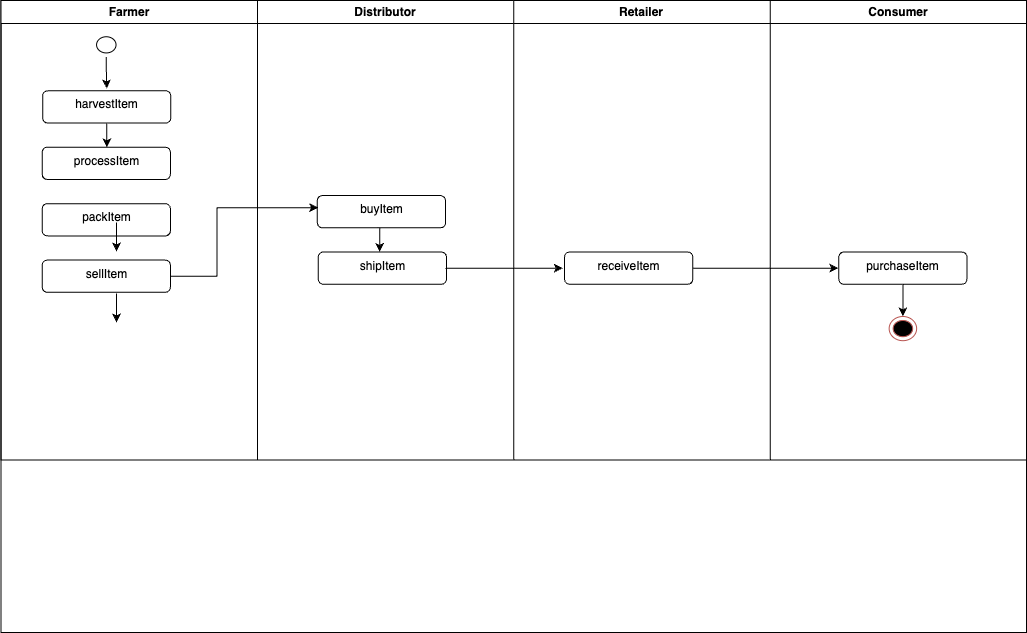

The diagram above was exported from draw.io. Its source (the exported page's mxGraphModel, read from the mxfile embedded in the PNG):
<mxGraphModel dx="1426" dy="785" grid="1" gridSize="10" guides="1" tooltips="1" connect="1" arrows="1" fold="1" page="1" pageScale="1" pageWidth="1169" pageHeight="826" background="none" math="0" shadow="0">
  <root>
    <mxCell id="0" />
    <mxCell id="1" parent="0" />
    <mxCell id="S_slX3uRPum3Wb5Iva0K-50" value="" style="group;strokeColor=#000000;" parent="1" vertex="1" connectable="0">
      <mxGeometry x="164.5" y="128" width="1025.5" height="632" as="geometry" />
    </mxCell>
    <mxCell id="2" value="Farmer" style="swimlane;whiteSpace=wrap" parent="S_slX3uRPum3Wb5Iva0K-50" vertex="1">
      <mxGeometry width="256.375" height="459.48979591836735" as="geometry" />
    </mxCell>
    <mxCell id="dVpitmWrxLkSe9LfCCmg-40" style="edgeStyle=orthogonalEdgeStyle;rounded=0;orthogonalLoop=1;jettySize=auto;html=1;entryX=0.5;entryY=-0.075;entryDx=0;entryDy=0;entryPerimeter=0;strokeColor=#000000;" edge="1" parent="2" source="5" target="dVpitmWrxLkSe9LfCCmg-39">
      <mxGeometry relative="1" as="geometry" />
    </mxCell>
    <mxCell id="5" value="" style="ellipse;shape=startState;fillColor=#FFFFFF;strokeColor=#000000;" parent="2" vertex="1">
      <mxGeometry x="91.5625" y="32.244897959183675" width="27.46875" height="24.183673469387756" as="geometry" />
    </mxCell>
    <mxCell id="dVpitmWrxLkSe9LfCCmg-45" value="" style="edgeStyle=orthogonalEdgeStyle;rounded=0;orthogonalLoop=1;jettySize=auto;html=1;strokeColor=#000000;exitX=0.5;exitY=1.025;exitDx=0;exitDy=0;exitPerimeter=0;entryX=0.504;entryY=0;entryDx=0;entryDy=0;entryPerimeter=0;" edge="1" parent="2" source="dVpitmWrxLkSe9LfCCmg-39" target="dVpitmWrxLkSe9LfCCmg-41">
      <mxGeometry relative="1" as="geometry" />
    </mxCell>
    <mxCell id="dVpitmWrxLkSe9LfCCmg-39" value="harvestItem" style="html=1;align=center;verticalAlign=top;rounded=1;absoluteArcSize=1;arcSize=10;dashed=0;strokeColor=#000000;" vertex="1" parent="2">
      <mxGeometry x="41.6609375" y="90.28571428571428" width="128.1875" height="32.244897959183675" as="geometry" />
    </mxCell>
    <mxCell id="dVpitmWrxLkSe9LfCCmg-41" value="processItem" style="html=1;align=center;verticalAlign=top;rounded=1;absoluteArcSize=1;arcSize=10;dashed=0;strokeColor=#000000;" vertex="1" parent="2">
      <mxGeometry x="41.203125" y="146.7142857142857" width="128.1875" height="32.244897959183675" as="geometry" />
    </mxCell>
    <mxCell id="dVpitmWrxLkSe9LfCCmg-42" value="packItem" style="html=1;align=center;verticalAlign=top;rounded=1;absoluteArcSize=1;arcSize=10;dashed=0;strokeColor=#000000;" vertex="1" parent="2">
      <mxGeometry x="41.203125" y="203.14285714285714" width="128.1875" height="32.244897959183675" as="geometry" />
    </mxCell>
    <mxCell id="dVpitmWrxLkSe9LfCCmg-43" value="sellItem" style="html=1;align=center;verticalAlign=top;rounded=1;absoluteArcSize=1;arcSize=10;dashed=0;strokeColor=#000000;" vertex="1" parent="2">
      <mxGeometry x="41.203125" y="259.5714285714286" width="128.1875" height="32.244897959183675" as="geometry" />
    </mxCell>
    <mxCell id="3" value="Distributor" style="swimlane;whiteSpace=wrap" parent="S_slX3uRPum3Wb5Iva0K-50" vertex="1">
      <mxGeometry x="256.375" width="256.375" height="459.48979591836735" as="geometry" />
    </mxCell>
    <mxCell id="dVpitmWrxLkSe9LfCCmg-50" value="" style="edgeStyle=orthogonalEdgeStyle;rounded=0;orthogonalLoop=1;jettySize=auto;html=1;strokeColor=#000000;exitX=0.464;exitY=0.975;exitDx=0;exitDy=0;exitPerimeter=0;entryX=0.479;entryY=0;entryDx=0;entryDy=0;entryPerimeter=0;" edge="1" parent="3" source="dVpitmWrxLkSe9LfCCmg-48" target="dVpitmWrxLkSe9LfCCmg-49">
      <mxGeometry relative="1" as="geometry">
        <Array as="points">
          <mxPoint x="119.946875" y="227.32653061224488" />
          <mxPoint x="122.69375000000001" y="227.32653061224488" />
        </Array>
      </mxGeometry>
    </mxCell>
    <mxCell id="dVpitmWrxLkSe9LfCCmg-48" value="buyItem" style="html=1;align=center;verticalAlign=top;rounded=1;absoluteArcSize=1;arcSize=10;dashed=0;strokeColor=#000000;" vertex="1" parent="3">
      <mxGeometry x="59.9734375" y="195.0816326530612" width="128.1875" height="32.244897959183675" as="geometry" />
    </mxCell>
    <mxCell id="dVpitmWrxLkSe9LfCCmg-49" value="shipItem" style="html=1;align=center;verticalAlign=top;rounded=1;absoluteArcSize=1;arcSize=10;dashed=0;strokeColor=#000000;" vertex="1" parent="3">
      <mxGeometry x="60.8890625" y="251.51020408163265" width="128.1875" height="32.244897959183675" as="geometry" />
    </mxCell>
    <mxCell id="4" value="Retailer" style="swimlane;whiteSpace=wrap" parent="S_slX3uRPum3Wb5Iva0K-50" vertex="1">
      <mxGeometry x="512.75" width="256.375" height="459.48979591836735" as="geometry" />
    </mxCell>
    <mxCell id="dVpitmWrxLkSe9LfCCmg-51" value="receiveItem" style="html=1;align=center;verticalAlign=top;rounded=1;absoluteArcSize=1;arcSize=10;dashed=0;strokeColor=#000000;" vertex="1" parent="4">
      <mxGeometry x="50.8171875" y="251.51020408163265" width="128.1875" height="32.244897959183675" as="geometry" />
    </mxCell>
    <mxCell id="S_slX3uRPum3Wb5Iva0K-42" value="Consumer" style="swimlane;whiteSpace=wrap" parent="S_slX3uRPum3Wb5Iva0K-50" vertex="1">
      <mxGeometry x="769.125" width="256.375" height="459.48979591836735" as="geometry" />
    </mxCell>
    <mxCell id="S_slX3uRPum3Wb5Iva0K-46" value="" style="ellipse;shape=endState;fillColor=#000000;strokeColor=#b85450;" parent="S_slX3uRPum3Wb5Iva0K-42" vertex="1">
      <mxGeometry x="119.03125" y="316" width="27.46875" height="24.183673469387756" as="geometry" />
    </mxCell>
    <mxCell id="dVpitmWrxLkSe9LfCCmg-56" style="edgeStyle=orthogonalEdgeStyle;rounded=0;orthogonalLoop=1;jettySize=auto;html=1;entryX=0.5;entryY=0;entryDx=0;entryDy=0;strokeColor=#000000;" edge="1" parent="S_slX3uRPum3Wb5Iva0K-42" source="dVpitmWrxLkSe9LfCCmg-52" target="S_slX3uRPum3Wb5Iva0K-46">
      <mxGeometry relative="1" as="geometry" />
    </mxCell>
    <mxCell id="dVpitmWrxLkSe9LfCCmg-52" value="purchaseItem" style="html=1;align=center;verticalAlign=top;rounded=1;absoluteArcSize=1;arcSize=10;dashed=0;strokeColor=#000000;" vertex="1" parent="S_slX3uRPum3Wb5Iva0K-42">
      <mxGeometry x="68.671875" y="251.51020408163265" width="128.1875" height="32.244897959183675" as="geometry" />
    </mxCell>
    <mxCell id="dVpitmWrxLkSe9LfCCmg-53" style="edgeStyle=orthogonalEdgeStyle;rounded=0;orthogonalLoop=1;jettySize=auto;html=1;entryX=0.007;entryY=0.375;entryDx=0;entryDy=0;entryPerimeter=0;strokeColor=#000000;" edge="1" parent="S_slX3uRPum3Wb5Iva0K-50" target="dVpitmWrxLkSe9LfCCmg-48">
      <mxGeometry relative="1" as="geometry">
        <mxPoint x="169.84843750000002" y="275.6938775510204" as="sourcePoint" />
        <Array as="points">
          <mxPoint x="216.0875" y="275.6938775510204" />
          <mxPoint x="216.0875" y="207.17346938775512" />
        </Array>
      </mxGeometry>
    </mxCell>
    <mxCell id="dVpitmWrxLkSe9LfCCmg-54" style="edgeStyle=orthogonalEdgeStyle;rounded=0;orthogonalLoop=1;jettySize=auto;html=1;entryX=-0.014;entryY=0.5;entryDx=0;entryDy=0;entryPerimeter=0;strokeColor=#000000;" edge="1" parent="S_slX3uRPum3Wb5Iva0K-50" target="dVpitmWrxLkSe9LfCCmg-51">
      <mxGeometry relative="1" as="geometry">
        <mxPoint x="444.5359375" y="267.63265306122446" as="sourcePoint" />
      </mxGeometry>
    </mxCell>
    <mxCell id="dVpitmWrxLkSe9LfCCmg-55" style="edgeStyle=orthogonalEdgeStyle;rounded=0;orthogonalLoop=1;jettySize=auto;html=1;entryX=-0.004;entryY=0.5;entryDx=0;entryDy=0;entryPerimeter=0;strokeColor=#000000;" edge="1" parent="S_slX3uRPum3Wb5Iva0K-50" target="dVpitmWrxLkSe9LfCCmg-52">
      <mxGeometry relative="1" as="geometry">
        <mxPoint x="691.7546875" y="267.63265306122446" as="sourcePoint" />
      </mxGeometry>
    </mxCell>
    <mxCell id="dVpitmWrxLkSe9LfCCmg-46" value="" style="edgeStyle=orthogonalEdgeStyle;rounded=0;orthogonalLoop=1;jettySize=auto;html=1;strokeColor=#000000;exitX=0.5;exitY=1.025;exitDx=0;exitDy=0;exitPerimeter=0;entryX=0.504;entryY=0;entryDx=0;entryDy=0;entryPerimeter=0;" edge="1" parent="1">
      <mxGeometry relative="1" as="geometry">
        <mxPoint x="280" y="350" as="sourcePoint" />
        <mxPoint x="280.05999999999995" y="379" as="targetPoint" />
      </mxGeometry>
    </mxCell>
    <mxCell id="dVpitmWrxLkSe9LfCCmg-47" value="" style="edgeStyle=orthogonalEdgeStyle;rounded=0;orthogonalLoop=1;jettySize=auto;html=1;strokeColor=#000000;exitX=0.5;exitY=1.025;exitDx=0;exitDy=0;exitPerimeter=0;entryX=0.504;entryY=0;entryDx=0;entryDy=0;entryPerimeter=0;" edge="1" parent="1">
      <mxGeometry relative="1" as="geometry">
        <mxPoint x="280" y="421" as="sourcePoint" />
        <mxPoint x="280.05999999999995" y="450" as="targetPoint" />
      </mxGeometry>
    </mxCell>
  </root>
</mxGraphModel>